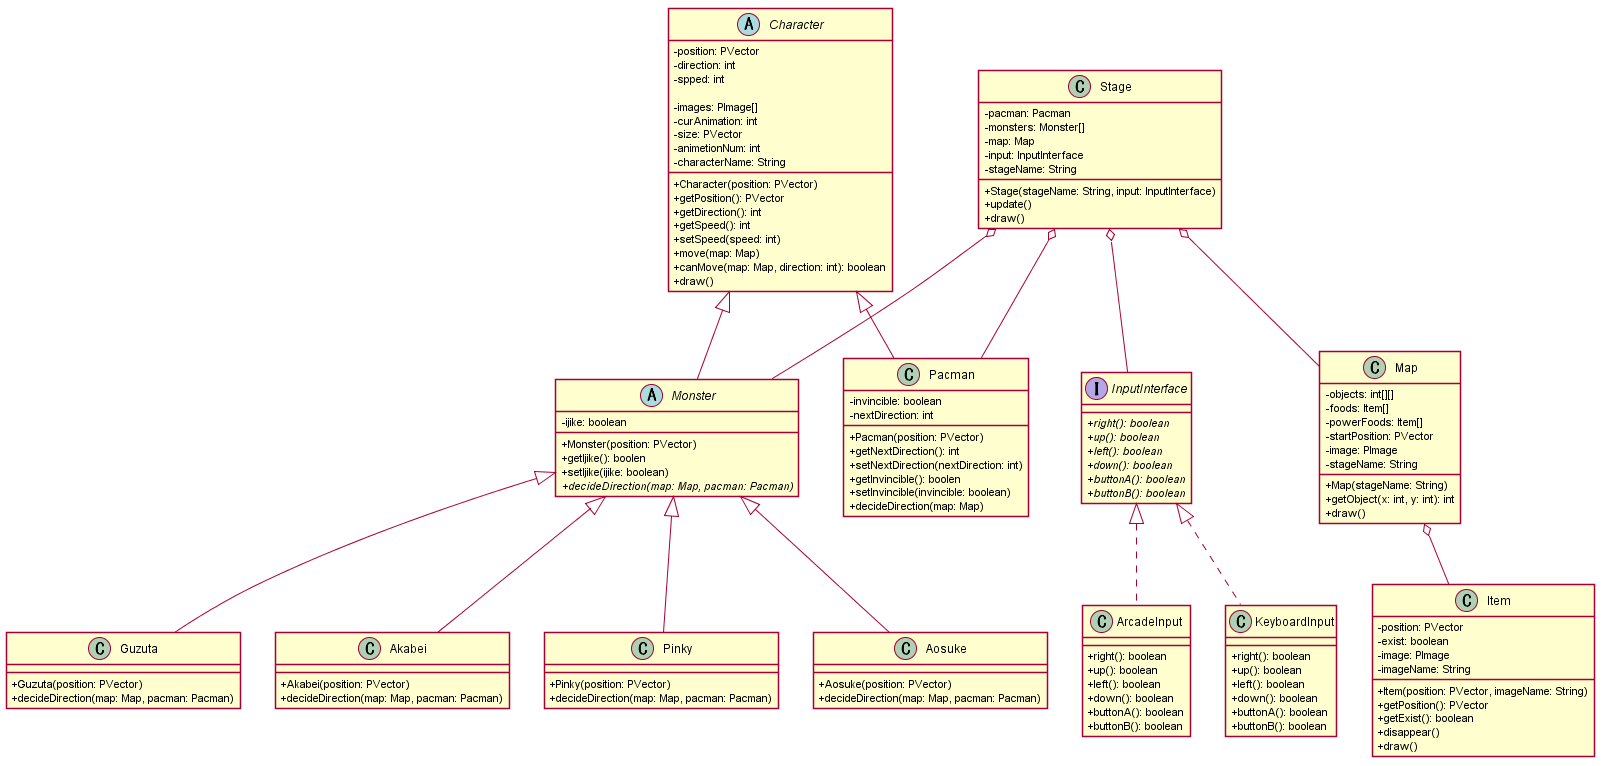

The diagram above was rendered by PlantUML. Its source (embedded in the PNG):
@startuml pacman

skinparam Shadowing false
skinparam classAttributeIconSize 0

Character <|-- Pacman
InputInterface <|.. KeyboardInput
InputInterface <|.. ArcadeInput
Character <|-- Monster
Monster <|-- Akabei
Monster <|-- Pinky
Monster <|-- Aosuke
Monster <|-- Guzuta
Stage o-- Pacman
Stage o-- Monster
Stage o-- Map
Stage o-- InputInterface
Map o-- Item

abstract class Character {
    - position: PVector
    - direction: int
    - spped: int

    - images: PImage[]
    - curAnimation: int
    - size: PVector
    - animetionNum: int
    - characterName: String

    + Character(position: PVector)
    + getPosition(): PVector
    + getDirection(): int
    + getSpeed(): int
    + setSpeed(speed: int)
    + move(map: Map)
    + canMove(map: Map, direction: int): boolean
    + draw()
}

class Pacman {
    - invincible: boolean
    - nextDirection: int

    + Pacman(position: PVector)
    + getNextDirection(): int
    + setNextDirection(nextDirection: int)
    + getInvincible(): boolen
    + setInvincible(invincible: boolean)
    + decideDirection(map: Map)
}

abstract class Monster {
    - ijike: boolean

    + Monster(position: PVector)
    + getIjike(): boolen
    + setIjike(ijike: boolean)
    + {abstract} decideDirection(map: Map, pacman: Pacman)
}

class Akabei {
    + Akabei(position: PVector)
    + decideDirection(map: Map, pacman: Pacman)
}

class Pinky {
    + Pinky(position: PVector)
    + decideDirection(map: Map, pacman: Pacman)
}

class Aosuke {
    + Aosuke(position: PVector)
    + decideDirection(map: Map, pacman: Pacman)
}

class Guzuta {
    + Guzuta(position: PVector)
    + decideDirection(map: Map, pacman: Pacman)
}

class Stage {
    - pacman: Pacman
    - monsters: Monster[]
    - map: Map
    - input: InputInterface
    - stageName: String

    + Stage(stageName: String, input: InputInterface)
    + update()
    + draw()
}

class Map {
    - objects: int[][]
    - foods: Item[]
    - powerFoods: Item[]
    - startPosition: PVector
    - image: PImage
    - stageName: String

    + Map(stageName: String)
    + getObject(x: int, y: int): int
    + draw()
}

class Item {
    - position: PVector
    - exist: boolean
    - image: PImage
    - imageName: String

    + Item(position: PVector, imageName: String)
    + getPosition(): PVector
    + getExist(): boolean
    + disappear()
    + draw()
}

interface InputInterface {
    + {abstract} right(): boolean
    + {abstract} up(): boolean
    + {abstract} left(): boolean
    + {abstract} down(): boolean
    + {abstract} buttonA(): boolean
    + {abstract} buttonB(): boolean
}

class KeyboardInput {
    + right(): boolean
    + up(): boolean
    + left(): boolean
    + down(): boolean
    + buttonA(): boolean
    + buttonB(): boolean
}

class ArcadeInput {
    + right(): boolean
    + up(): boolean
    + left(): boolean
    + down(): boolean
    + buttonA(): boolean
    + buttonB(): boolean
}

@enduml